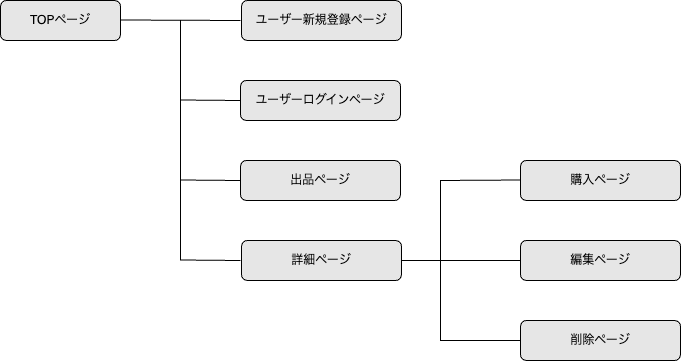

The diagram above was exported from draw.io. Its source (the exported page's mxGraphModel, read from the mxfile embedded in the PNG):
<mxGraphModel dx="1006" dy="1684" grid="1" gridSize="10" guides="1" tooltips="1" connect="1" arrows="1" fold="1" page="1" pageScale="1" pageWidth="827" pageHeight="1169" math="0" shadow="0">
  <root>
    <mxCell id="0" />
    <mxCell id="1" parent="0" />
    <mxCell id="adPvtrPwodNyI6PU62iw-2" value="ユーザーログインページ" style="rounded=1;whiteSpace=wrap;html=1;fillColor=#E6E6E6;" parent="1" vertex="1">
      <mxGeometry x="320" y="-920" width="160" height="40" as="geometry" />
    </mxCell>
    <mxCell id="adPvtrPwodNyI6PU62iw-3" value="ユーザー新規登録ページ" style="rounded=1;whiteSpace=wrap;html=1;fillColor=#E6E6E6;" parent="1" vertex="1">
      <mxGeometry x="321" y="-1000" width="160" height="40" as="geometry" />
    </mxCell>
    <mxCell id="NoIGISIyWmOqk-d7F_BE-1" value="出品ページ" style="rounded=1;whiteSpace=wrap;html=1;fillColor=#E6E6E6;" parent="1" vertex="1">
      <mxGeometry x="320" y="-840" width="160" height="40" as="geometry" />
    </mxCell>
    <mxCell id="NoIGISIyWmOqk-d7F_BE-2" value="購入ページ" style="rounded=1;whiteSpace=wrap;html=1;fillColor=#E6E6E6;" parent="1" vertex="1">
      <mxGeometry x="600" y="-840" width="160" height="40" as="geometry" />
    </mxCell>
    <mxCell id="NoIGISIyWmOqk-d7F_BE-3" value="詳細ページ" style="rounded=1;whiteSpace=wrap;html=1;fillColor=#E6E6E6;" parent="1" vertex="1">
      <mxGeometry x="321" y="-760" width="160" height="40" as="geometry" />
    </mxCell>
    <mxCell id="NoIGISIyWmOqk-d7F_BE-4" value="削除ページ" style="rounded=1;whiteSpace=wrap;html=1;fillColor=#E6E6E6;" parent="1" vertex="1">
      <mxGeometry x="600" y="-680" width="160" height="40" as="geometry" />
    </mxCell>
    <mxCell id="NoIGISIyWmOqk-d7F_BE-5" value="編集ページ" style="rounded=1;whiteSpace=wrap;html=1;fillColor=#E6E6E6;" parent="1" vertex="1">
      <mxGeometry x="600" y="-760" width="160" height="40" as="geometry" />
    </mxCell>
    <mxCell id="NoIGISIyWmOqk-d7F_BE-7" value="TOPページ" style="rounded=1;whiteSpace=wrap;html=1;fillColor=#E6E6E6;" parent="1" vertex="1">
      <mxGeometry x="80" y="-1000" width="120" height="40" as="geometry" />
    </mxCell>
    <mxCell id="NoIGISIyWmOqk-d7F_BE-10" value="" style="endArrow=none;html=1;rounded=0;" parent="1" edge="1">
      <mxGeometry relative="1" as="geometry">
        <mxPoint x="200" y="-980.5" as="sourcePoint" />
        <mxPoint x="320" y="-980" as="targetPoint" />
      </mxGeometry>
    </mxCell>
    <mxCell id="NoIGISIyWmOqk-d7F_BE-11" value="" style="endArrow=none;html=1;rounded=0;" parent="1" edge="1">
      <mxGeometry relative="1" as="geometry">
        <mxPoint x="260" y="-980" as="sourcePoint" />
        <mxPoint x="260" y="-740" as="targetPoint" />
      </mxGeometry>
    </mxCell>
    <mxCell id="NoIGISIyWmOqk-d7F_BE-12" value="" style="endArrow=none;html=1;rounded=0;" parent="1" edge="1">
      <mxGeometry relative="1" as="geometry">
        <mxPoint x="260" y="-900.5" as="sourcePoint" />
        <mxPoint x="320" y="-900" as="targetPoint" />
      </mxGeometry>
    </mxCell>
    <mxCell id="NoIGISIyWmOqk-d7F_BE-13" value="" style="endArrow=none;html=1;rounded=0;" parent="1" edge="1">
      <mxGeometry relative="1" as="geometry">
        <mxPoint x="260" y="-820.5" as="sourcePoint" />
        <mxPoint x="320" y="-820" as="targetPoint" />
      </mxGeometry>
    </mxCell>
    <mxCell id="NoIGISIyWmOqk-d7F_BE-14" value="" style="endArrow=none;html=1;rounded=0;" parent="1" edge="1">
      <mxGeometry relative="1" as="geometry">
        <mxPoint x="260" y="-740.5" as="sourcePoint" />
        <mxPoint x="320" y="-740" as="targetPoint" />
      </mxGeometry>
    </mxCell>
    <mxCell id="NoIGISIyWmOqk-d7F_BE-16" value="" style="endArrow=none;html=1;rounded=0;entryX=0;entryY=0.5;entryDx=0;entryDy=0;" parent="1" target="NoIGISIyWmOqk-d7F_BE-5" edge="1">
      <mxGeometry relative="1" as="geometry">
        <mxPoint x="481" y="-740" as="sourcePoint" />
        <mxPoint x="541" y="-739.5" as="targetPoint" />
      </mxGeometry>
    </mxCell>
    <mxCell id="NoIGISIyWmOqk-d7F_BE-17" value="" style="endArrow=none;html=1;rounded=0;" parent="1" edge="1">
      <mxGeometry relative="1" as="geometry">
        <mxPoint x="520" y="-740" as="sourcePoint" />
        <mxPoint x="600" y="-820.5" as="targetPoint" />
        <Array as="points">
          <mxPoint x="520" y="-820" />
        </Array>
      </mxGeometry>
    </mxCell>
    <mxCell id="NoIGISIyWmOqk-d7F_BE-18" value="" style="endArrow=none;html=1;rounded=0;entryX=0;entryY=0.5;entryDx=0;entryDy=0;" parent="1" target="NoIGISIyWmOqk-d7F_BE-4" edge="1">
      <mxGeometry relative="1" as="geometry">
        <mxPoint x="520" y="-740" as="sourcePoint" />
        <mxPoint x="600" y="-740" as="targetPoint" />
        <Array as="points">
          <mxPoint x="520" y="-660" />
        </Array>
      </mxGeometry>
    </mxCell>
  </root>
</mxGraphModel>